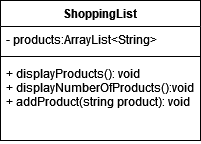

The diagram above was exported from draw.io. Its source (the exported page's mxGraphModel, read from the mxfile embedded in the PNG):
<mxGraphModel dx="228" dy="527" grid="1" gridSize="10" guides="1" tooltips="1" connect="1" arrows="1" fold="1" page="1" pageScale="1" pageWidth="827" pageHeight="1169" math="0" shadow="0">
  <root>
    <mxCell id="0" />
    <mxCell id="1" parent="0" />
    <mxCell id="jBmY9VdlLCmOztpXr2YP-1" value="ShoppingList" style="swimlane;fontStyle=1;align=center;verticalAlign=top;childLayout=stackLayout;horizontal=1;startSize=26;horizontalStack=0;resizeParent=1;resizeParentMax=0;resizeLast=0;collapsible=1;marginBottom=0;" vertex="1" parent="1">
      <mxGeometry x="340" y="160" width="200" height="140" as="geometry" />
    </mxCell>
    <mxCell id="jBmY9VdlLCmOztpXr2YP-2" value="- products:ArrayList&lt;String&gt;" style="text;strokeColor=none;fillColor=none;align=left;verticalAlign=top;spacingLeft=4;spacingRight=4;overflow=hidden;rotatable=0;points=[[0,0.5],[1,0.5]];portConstraint=eastwest;" vertex="1" parent="jBmY9VdlLCmOztpXr2YP-1">
      <mxGeometry y="26" width="200" height="26" as="geometry" />
    </mxCell>
    <mxCell id="jBmY9VdlLCmOztpXr2YP-3" value="" style="line;strokeWidth=1;fillColor=none;align=left;verticalAlign=middle;spacingTop=-1;spacingLeft=3;spacingRight=3;rotatable=0;labelPosition=right;points=[];portConstraint=eastwest;" vertex="1" parent="jBmY9VdlLCmOztpXr2YP-1">
      <mxGeometry y="52" width="200" height="8" as="geometry" />
    </mxCell>
    <mxCell id="jBmY9VdlLCmOztpXr2YP-4" value="+ displayProducts(): void&#10;+ displayNumberOfProducts():void&#10;+ addProduct(string product): void&#10;&#10;&#10;" style="text;strokeColor=none;fillColor=none;align=left;verticalAlign=top;spacingLeft=4;spacingRight=4;overflow=hidden;rotatable=0;points=[[0,0.5],[1,0.5]];portConstraint=eastwest;" vertex="1" parent="jBmY9VdlLCmOztpXr2YP-1">
      <mxGeometry y="60" width="200" height="80" as="geometry" />
    </mxCell>
  </root>
</mxGraphModel>